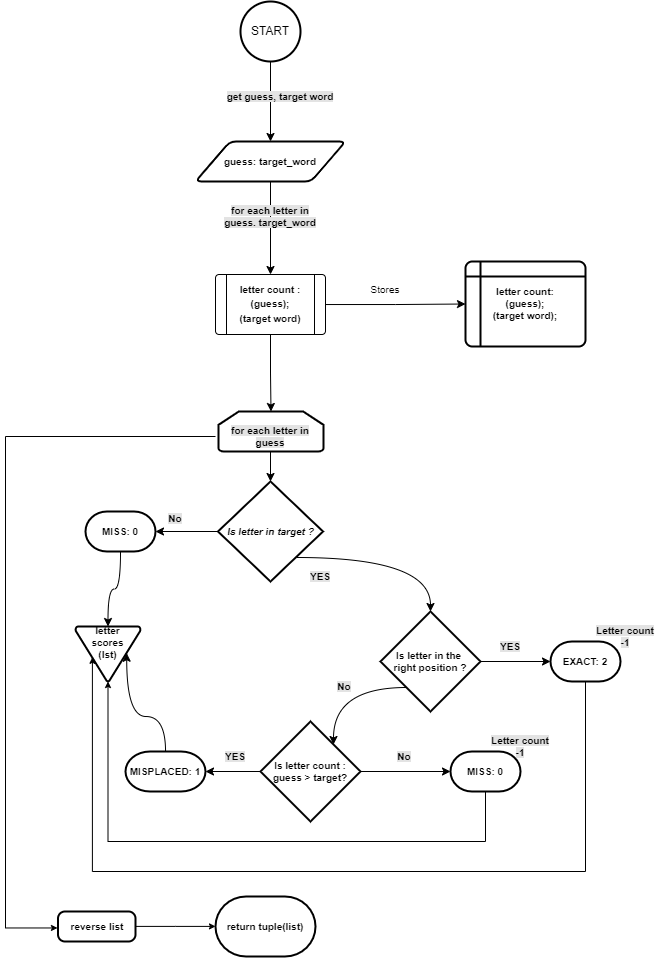

The diagram above was exported from draw.io. Its source (the exported page's mxGraphModel, read from the mxfile embedded in the PNG):
<mxGraphModel dx="941" dy="542" grid="1" gridSize="10" guides="1" tooltips="1" connect="1" arrows="1" fold="1" page="1" pageScale="1" pageWidth="827" pageHeight="1169" math="0" shadow="0">
  <root>
    <mxCell id="WIyWlLk6GJQsqaUBKTNV-0" />
    <mxCell id="WIyWlLk6GJQsqaUBKTNV-1" parent="WIyWlLk6GJQsqaUBKTNV-0" />
    <mxCell id="QzNSNUntEfWUZZiDf7g6-59" value="" style="strokeWidth=2;html=1;shape=mxgraph.flowchart.loop_limit;whiteSpace=wrap;rounded=1;labelBackgroundColor=none;fontSize=10;" vertex="1" parent="WIyWlLk6GJQsqaUBKTNV-1">
      <mxGeometry x="343" y="450" width="105" height="40" as="geometry" />
    </mxCell>
    <mxCell id="QzNSNUntEfWUZZiDf7g6-6" style="edgeStyle=orthogonalEdgeStyle;rounded=0;orthogonalLoop=1;jettySize=auto;html=1;entryX=0.5;entryY=0;entryDx=0;entryDy=0;" edge="1" parent="WIyWlLk6GJQsqaUBKTNV-1" source="QzNSNUntEfWUZZiDf7g6-4" target="QzNSNUntEfWUZZiDf7g6-19">
      <mxGeometry relative="1" as="geometry">
        <mxPoint x="395" y="140" as="targetPoint" />
      </mxGeometry>
    </mxCell>
    <mxCell id="QzNSNUntEfWUZZiDf7g6-4" value="START" style="strokeWidth=2;html=1;shape=mxgraph.flowchart.start_2;whiteSpace=wrap;rounded=1;" vertex="1" parent="WIyWlLk6GJQsqaUBKTNV-1">
      <mxGeometry x="365" y="40" width="60" height="60" as="geometry" />
    </mxCell>
    <mxCell id="QzNSNUntEfWUZZiDf7g6-10" value="&lt;b&gt;letter count:&lt;br&gt;(guess);&lt;br&gt;(target word);&lt;/b&gt;" style="shape=internalStorage;whiteSpace=wrap;html=1;dx=15;dy=15;rounded=1;arcSize=8;strokeWidth=2;fontSize=10;" vertex="1" parent="WIyWlLk6GJQsqaUBKTNV-1">
      <mxGeometry x="590" y="300" width="120" height="85" as="geometry" />
    </mxCell>
    <mxCell id="QzNSNUntEfWUZZiDf7g6-12" style="edgeStyle=orthogonalEdgeStyle;rounded=0;orthogonalLoop=1;jettySize=auto;html=1;entryX=0;entryY=0.5;entryDx=0;entryDy=0;fontSize=10;" edge="1" parent="WIyWlLk6GJQsqaUBKTNV-1" source="QzNSNUntEfWUZZiDf7g6-5" target="QzNSNUntEfWUZZiDf7g6-10">
      <mxGeometry relative="1" as="geometry" />
    </mxCell>
    <mxCell id="QzNSNUntEfWUZZiDf7g6-14" value="Stores" style="text;html=1;strokeColor=none;fillColor=none;align=center;verticalAlign=middle;whiteSpace=wrap;rounded=0;fontSize=10;" vertex="1" parent="WIyWlLk6GJQsqaUBKTNV-1">
      <mxGeometry x="480" y="313" width="60" height="30" as="geometry" />
    </mxCell>
    <mxCell id="QzNSNUntEfWUZZiDf7g6-23" style="edgeStyle=orthogonalEdgeStyle;rounded=0;orthogonalLoop=1;jettySize=auto;html=1;entryX=0.5;entryY=0;entryDx=0;entryDy=0;fontSize=10;" edge="1" parent="WIyWlLk6GJQsqaUBKTNV-1" source="QzNSNUntEfWUZZiDf7g6-19" target="QzNSNUntEfWUZZiDf7g6-5">
      <mxGeometry relative="1" as="geometry" />
    </mxCell>
    <mxCell id="QzNSNUntEfWUZZiDf7g6-19" value="&lt;b&gt;guess: target_word&lt;/b&gt;" style="shape=parallelogram;html=1;strokeWidth=2;perimeter=parallelogramPerimeter;whiteSpace=wrap;rounded=1;arcSize=12;size=0.23;fontSize=10;" vertex="1" parent="WIyWlLk6GJQsqaUBKTNV-1">
      <mxGeometry x="320" y="180" width="150" height="40" as="geometry" />
    </mxCell>
    <mxCell id="QzNSNUntEfWUZZiDf7g6-20" value="&lt;b style=&quot;background-color: rgb(227, 227, 227);&quot;&gt;get guess, target word&lt;/b&gt;" style="text;html=1;strokeColor=none;fillColor=none;align=center;verticalAlign=middle;whiteSpace=wrap;rounded=0;fontSize=10;" vertex="1" parent="WIyWlLk6GJQsqaUBKTNV-1">
      <mxGeometry x="350" y="120" width="110" height="30" as="geometry" />
    </mxCell>
    <mxCell id="QzNSNUntEfWUZZiDf7g6-21" value="&lt;b style=&quot;background-color: rgb(227, 227, 227);&quot;&gt;for each letter in guess. target_word&lt;/b&gt;" style="text;html=1;strokeColor=none;fillColor=none;align=center;verticalAlign=middle;whiteSpace=wrap;rounded=0;fontSize=10;" vertex="1" parent="WIyWlLk6GJQsqaUBKTNV-1">
      <mxGeometry x="340" y="240" width="110" height="30" as="geometry" />
    </mxCell>
    <mxCell id="QzNSNUntEfWUZZiDf7g6-60" style="edgeStyle=orthogonalEdgeStyle;curved=1;rounded=0;orthogonalLoop=1;jettySize=auto;html=1;entryX=0.5;entryY=0;entryDx=0;entryDy=0;entryPerimeter=0;fontSize=10;" edge="1" parent="WIyWlLk6GJQsqaUBKTNV-1" source="QzNSNUntEfWUZZiDf7g6-24" target="QzNSNUntEfWUZZiDf7g6-26">
      <mxGeometry relative="1" as="geometry" />
    </mxCell>
    <mxCell id="QzNSNUntEfWUZZiDf7g6-75" style="edgeStyle=elbowEdgeStyle;rounded=0;orthogonalLoop=1;jettySize=auto;html=1;exitX=0;exitY=0.5;exitDx=0;exitDy=0;fontSize=10;startSize=4;endSize=4;elbow=vertical;entryX=-0.007;entryY=0.549;entryDx=0;entryDy=0;entryPerimeter=0;" edge="1" parent="WIyWlLk6GJQsqaUBKTNV-1" source="QzNSNUntEfWUZZiDf7g6-24" target="QzNSNUntEfWUZZiDf7g6-61">
      <mxGeometry relative="1" as="geometry">
        <mxPoint x="150" y="1000" as="targetPoint" />
        <Array as="points">
          <mxPoint x="130" y="790" />
          <mxPoint x="270" y="470" />
          <mxPoint x="180" y="870" />
        </Array>
      </mxGeometry>
    </mxCell>
    <mxCell id="QzNSNUntEfWUZZiDf7g6-24" value="&lt;b style=&quot;background-color: rgb(227, 227, 227);&quot;&gt;for each letter in guess&lt;/b&gt;" style="text;html=1;strokeColor=none;fillColor=none;align=center;verticalAlign=middle;whiteSpace=wrap;rounded=0;fontSize=10;" vertex="1" parent="WIyWlLk6GJQsqaUBKTNV-1">
      <mxGeometry x="340" y="460" width="110" height="30" as="geometry" />
    </mxCell>
    <mxCell id="QzNSNUntEfWUZZiDf7g6-34" style="edgeStyle=orthogonalEdgeStyle;rounded=0;orthogonalLoop=1;jettySize=auto;html=1;entryX=1;entryY=0.5;entryDx=0;entryDy=0;entryPerimeter=0;fontSize=10;" edge="1" parent="WIyWlLk6GJQsqaUBKTNV-1" source="QzNSNUntEfWUZZiDf7g6-26" target="QzNSNUntEfWUZZiDf7g6-33">
      <mxGeometry relative="1" as="geometry" />
    </mxCell>
    <mxCell id="QzNSNUntEfWUZZiDf7g6-39" style="edgeStyle=orthogonalEdgeStyle;rounded=0;orthogonalLoop=1;jettySize=auto;html=1;exitX=0.75;exitY=0.76;exitDx=0;exitDy=0;exitPerimeter=0;entryX=0.5;entryY=0;entryDx=0;entryDy=0;entryPerimeter=0;fontSize=10;curved=1;" edge="1" parent="WIyWlLk6GJQsqaUBKTNV-1" source="QzNSNUntEfWUZZiDf7g6-26" target="QzNSNUntEfWUZZiDf7g6-38">
      <mxGeometry relative="1" as="geometry" />
    </mxCell>
    <mxCell id="QzNSNUntEfWUZZiDf7g6-26" value="&lt;i&gt;&lt;b&gt;Is letter in target ?&lt;/b&gt;&lt;/i&gt;" style="strokeWidth=2;html=1;shape=mxgraph.flowchart.decision;whiteSpace=wrap;rounded=1;labelBackgroundColor=none;fontSize=10;points=[[0,0.5,0,0,0],[0.5,0,0,0,0],[0.5,1,0,0,0],[0.75,0.76,0,0,0],[1,0.5,0,0,0]];" vertex="1" parent="WIyWlLk6GJQsqaUBKTNV-1">
      <mxGeometry x="342.5" y="520" width="105" height="100" as="geometry" />
    </mxCell>
    <mxCell id="QzNSNUntEfWUZZiDf7g6-31" style="edgeStyle=orthogonalEdgeStyle;rounded=0;orthogonalLoop=1;jettySize=auto;html=1;fontSize=10;entryX=0.5;entryY=0;entryDx=0;entryDy=0;entryPerimeter=0;" edge="1" parent="WIyWlLk6GJQsqaUBKTNV-1" source="QzNSNUntEfWUZZiDf7g6-5" target="QzNSNUntEfWUZZiDf7g6-59">
      <mxGeometry relative="1" as="geometry">
        <mxPoint x="395" y="430" as="targetPoint" />
      </mxGeometry>
    </mxCell>
    <mxCell id="QzNSNUntEfWUZZiDf7g6-32" value="" style="group" vertex="1" connectable="0" parent="WIyWlLk6GJQsqaUBKTNV-1">
      <mxGeometry x="330" y="313" width="130" height="60" as="geometry" />
    </mxCell>
    <mxCell id="QzNSNUntEfWUZZiDf7g6-5" value="" style="verticalLabelPosition=bottom;verticalAlign=top;html=1;shape=process;whiteSpace=wrap;rounded=1;size=0.1;arcSize=6;" vertex="1" parent="QzNSNUntEfWUZZiDf7g6-32">
      <mxGeometry x="10" width="110" height="60" as="geometry" />
    </mxCell>
    <mxCell id="QzNSNUntEfWUZZiDf7g6-7" value="&lt;font style=&quot;font-size: 10px;&quot;&gt;&lt;b&gt;letter count :&lt;br&gt;(guess);&lt;br&gt;(target word)&lt;/b&gt;&lt;/font&gt;" style="text;html=1;strokeColor=none;fillColor=none;align=center;verticalAlign=middle;whiteSpace=wrap;rounded=0;" vertex="1" parent="QzNSNUntEfWUZZiDf7g6-32">
      <mxGeometry y="4.5" width="130" height="50" as="geometry" />
    </mxCell>
    <mxCell id="QzNSNUntEfWUZZiDf7g6-64" style="edgeStyle=orthogonalEdgeStyle;curved=1;rounded=0;orthogonalLoop=1;jettySize=auto;html=1;entryX=0.5;entryY=0;entryDx=0;entryDy=0;entryPerimeter=0;fontSize=10;" edge="1" parent="WIyWlLk6GJQsqaUBKTNV-1" source="QzNSNUntEfWUZZiDf7g6-33" target="QzNSNUntEfWUZZiDf7g6-63">
      <mxGeometry relative="1" as="geometry" />
    </mxCell>
    <mxCell id="QzNSNUntEfWUZZiDf7g6-33" value="&lt;b&gt;MISS: 0&lt;/b&gt;" style="strokeWidth=2;html=1;shape=mxgraph.flowchart.terminator;whiteSpace=wrap;rounded=1;labelBackgroundColor=none;fontSize=10;" vertex="1" parent="WIyWlLk6GJQsqaUBKTNV-1">
      <mxGeometry x="210" y="550" width="70" height="40" as="geometry" />
    </mxCell>
    <mxCell id="QzNSNUntEfWUZZiDf7g6-35" value="&lt;b style=&quot;background-color: rgb(227, 227, 227);&quot;&gt;No&lt;/b&gt;" style="text;html=1;strokeColor=none;fillColor=none;align=center;verticalAlign=middle;whiteSpace=wrap;rounded=0;labelBackgroundColor=none;fontSize=10;" vertex="1" parent="WIyWlLk6GJQsqaUBKTNV-1">
      <mxGeometry x="270" y="542" width="60" height="30" as="geometry" />
    </mxCell>
    <mxCell id="QzNSNUntEfWUZZiDf7g6-42" style="edgeStyle=orthogonalEdgeStyle;curved=1;rounded=0;orthogonalLoop=1;jettySize=auto;html=1;entryX=0;entryY=0.5;entryDx=0;entryDy=0;entryPerimeter=0;fontSize=10;" edge="1" parent="WIyWlLk6GJQsqaUBKTNV-1" source="QzNSNUntEfWUZZiDf7g6-38" target="QzNSNUntEfWUZZiDf7g6-41">
      <mxGeometry relative="1" as="geometry" />
    </mxCell>
    <mxCell id="QzNSNUntEfWUZZiDf7g6-46" style="edgeStyle=orthogonalEdgeStyle;curved=1;rounded=0;orthogonalLoop=1;jettySize=auto;html=1;exitX=0.26;exitY=0.76;exitDx=0;exitDy=0;exitPerimeter=0;entryX=0.73;entryY=0.23;entryDx=0;entryDy=0;entryPerimeter=0;fontSize=10;" edge="1" parent="WIyWlLk6GJQsqaUBKTNV-1" source="QzNSNUntEfWUZZiDf7g6-38" target="QzNSNUntEfWUZZiDf7g6-44">
      <mxGeometry relative="1" as="geometry" />
    </mxCell>
    <mxCell id="QzNSNUntEfWUZZiDf7g6-38" value="&lt;b&gt;Is letter in the &lt;br&gt;right position ?&lt;/b&gt;" style="strokeWidth=2;html=1;shape=mxgraph.flowchart.decision;whiteSpace=wrap;rounded=1;labelBackgroundColor=none;fontSize=10;points=[[0,0.5,0,0,0],[0.26,0.76,0,0,0],[0.5,0,0,0,0],[0.5,1,0,0,0],[1,0.5,0,0,0]];" vertex="1" parent="WIyWlLk6GJQsqaUBKTNV-1">
      <mxGeometry x="505" y="650" width="100" height="100" as="geometry" />
    </mxCell>
    <mxCell id="QzNSNUntEfWUZZiDf7g6-40" value="&lt;b style=&quot;background-color: rgb(227, 227, 227);&quot;&gt;YES&lt;/b&gt;" style="text;html=1;strokeColor=none;fillColor=none;align=center;verticalAlign=middle;whiteSpace=wrap;rounded=0;labelBackgroundColor=none;fontSize=10;" vertex="1" parent="WIyWlLk6GJQsqaUBKTNV-1">
      <mxGeometry x="415" y="600" width="60" height="30" as="geometry" />
    </mxCell>
    <mxCell id="QzNSNUntEfWUZZiDf7g6-72" style="edgeStyle=elbowEdgeStyle;rounded=0;orthogonalLoop=1;jettySize=auto;elbow=vertical;html=1;fontSize=10;startSize=4;endSize=4;entryX=0.26;entryY=0.56;entryDx=0;entryDy=0;entryPerimeter=0;" edge="1" parent="WIyWlLk6GJQsqaUBKTNV-1" source="QzNSNUntEfWUZZiDf7g6-41" target="QzNSNUntEfWUZZiDf7g6-63">
      <mxGeometry relative="1" as="geometry">
        <mxPoint x="190" y="750" as="targetPoint" />
        <Array as="points">
          <mxPoint x="270" y="910" />
          <mxPoint x="190" y="810" />
        </Array>
      </mxGeometry>
    </mxCell>
    <mxCell id="QzNSNUntEfWUZZiDf7g6-41" value="&lt;b&gt;EXACT: 2&lt;/b&gt;" style="strokeWidth=2;html=1;shape=mxgraph.flowchart.terminator;whiteSpace=wrap;rounded=1;labelBackgroundColor=none;fontSize=10;" vertex="1" parent="WIyWlLk6GJQsqaUBKTNV-1">
      <mxGeometry x="675" y="680" width="70" height="40" as="geometry" />
    </mxCell>
    <mxCell id="QzNSNUntEfWUZZiDf7g6-43" value="&lt;b style=&quot;background-color: rgb(227, 227, 227);&quot;&gt;YES&lt;/b&gt;" style="text;html=1;strokeColor=none;fillColor=none;align=center;verticalAlign=middle;whiteSpace=wrap;rounded=0;labelBackgroundColor=none;fontSize=10;" vertex="1" parent="WIyWlLk6GJQsqaUBKTNV-1">
      <mxGeometry x="605" y="670" width="60" height="30" as="geometry" />
    </mxCell>
    <mxCell id="QzNSNUntEfWUZZiDf7g6-49" style="edgeStyle=orthogonalEdgeStyle;curved=1;rounded=0;orthogonalLoop=1;jettySize=auto;html=1;entryX=0;entryY=0.5;entryDx=0;entryDy=0;entryPerimeter=0;fontSize=10;" edge="1" parent="WIyWlLk6GJQsqaUBKTNV-1" source="QzNSNUntEfWUZZiDf7g6-44" target="QzNSNUntEfWUZZiDf7g6-48">
      <mxGeometry relative="1" as="geometry" />
    </mxCell>
    <mxCell id="QzNSNUntEfWUZZiDf7g6-55" style="edgeStyle=orthogonalEdgeStyle;curved=1;rounded=0;orthogonalLoop=1;jettySize=auto;html=1;entryX=1;entryY=0.5;entryDx=0;entryDy=0;entryPerimeter=0;fontSize=10;" edge="1" parent="WIyWlLk6GJQsqaUBKTNV-1" source="QzNSNUntEfWUZZiDf7g6-44" target="QzNSNUntEfWUZZiDf7g6-54">
      <mxGeometry relative="1" as="geometry" />
    </mxCell>
    <mxCell id="QzNSNUntEfWUZZiDf7g6-44" value="&lt;b&gt;Is letter count :&lt;br&gt;guess &amp;gt; target?&lt;/b&gt;" style="strokeWidth=2;html=1;shape=mxgraph.flowchart.decision;whiteSpace=wrap;rounded=1;labelBackgroundColor=none;fontSize=10;points=[[0,0.5,0,0,0],[0.5,0,0,0,0],[0.5,1,0,0,0],[0.73,0.23,0,0,0],[1,0.5,0,0,0]];" vertex="1" parent="WIyWlLk6GJQsqaUBKTNV-1">
      <mxGeometry x="385" y="760" width="100" height="100" as="geometry" />
    </mxCell>
    <mxCell id="QzNSNUntEfWUZZiDf7g6-47" value="&lt;b style=&quot;background-color: rgb(227, 227, 227);&quot;&gt;No&lt;/b&gt;" style="text;html=1;strokeColor=none;fillColor=none;align=center;verticalAlign=middle;whiteSpace=wrap;rounded=0;labelBackgroundColor=none;fontSize=10;" vertex="1" parent="WIyWlLk6GJQsqaUBKTNV-1">
      <mxGeometry x="439" y="710" width="60" height="30" as="geometry" />
    </mxCell>
    <mxCell id="QzNSNUntEfWUZZiDf7g6-68" style="edgeStyle=elbowEdgeStyle;rounded=0;orthogonalLoop=1;jettySize=auto;html=1;fontSize=10;elbow=vertical;startSize=4;endSize=4;entryX=0.5;entryY=1;entryDx=0;entryDy=0;entryPerimeter=0;" edge="1" parent="WIyWlLk6GJQsqaUBKTNV-1" source="QzNSNUntEfWUZZiDf7g6-48" target="QzNSNUntEfWUZZiDf7g6-63">
      <mxGeometry relative="1" as="geometry">
        <mxPoint x="160" y="700" as="targetPoint" />
        <Array as="points">
          <mxPoint x="610" y="880" />
          <mxPoint x="320" y="880" />
          <mxPoint x="160" y="730" />
          <mxPoint x="160" y="720" />
          <mxPoint x="160" y="730" />
          <mxPoint x="220" y="710" />
          <mxPoint x="220" y="730" />
        </Array>
      </mxGeometry>
    </mxCell>
    <mxCell id="QzNSNUntEfWUZZiDf7g6-48" value="&lt;b&gt;MISS: 0&lt;/b&gt;" style="strokeWidth=2;html=1;shape=mxgraph.flowchart.terminator;whiteSpace=wrap;rounded=1;labelBackgroundColor=none;fontSize=10;" vertex="1" parent="WIyWlLk6GJQsqaUBKTNV-1">
      <mxGeometry x="575" y="790" width="70" height="40" as="geometry" />
    </mxCell>
    <mxCell id="QzNSNUntEfWUZZiDf7g6-50" value="&lt;b style=&quot;background-color: rgb(227, 227, 227);&quot;&gt;No&lt;/b&gt;" style="text;html=1;strokeColor=none;fillColor=none;align=center;verticalAlign=middle;whiteSpace=wrap;rounded=0;labelBackgroundColor=none;fontSize=10;" vertex="1" parent="WIyWlLk6GJQsqaUBKTNV-1">
      <mxGeometry x="499" y="780" width="60" height="30" as="geometry" />
    </mxCell>
    <mxCell id="QzNSNUntEfWUZZiDf7g6-51" value="&lt;b style=&quot;background-color: rgb(227, 227, 227);&quot;&gt;Letter count -1&lt;/b&gt;" style="text;html=1;strokeColor=none;fillColor=none;align=center;verticalAlign=middle;whiteSpace=wrap;rounded=0;labelBackgroundColor=none;fontSize=10;" vertex="1" parent="WIyWlLk6GJQsqaUBKTNV-1">
      <mxGeometry x="720" y="660" width="60" height="30" as="geometry" />
    </mxCell>
    <mxCell id="QzNSNUntEfWUZZiDf7g6-52" value="&lt;b style=&quot;background-color: rgb(227, 227, 227);&quot;&gt;Letter count -1&lt;/b&gt;" style="text;html=1;strokeColor=none;fillColor=none;align=center;verticalAlign=middle;whiteSpace=wrap;rounded=0;labelBackgroundColor=none;fontSize=10;" vertex="1" parent="WIyWlLk6GJQsqaUBKTNV-1">
      <mxGeometry x="615" y="770" width="60" height="30" as="geometry" />
    </mxCell>
    <mxCell id="QzNSNUntEfWUZZiDf7g6-65" style="edgeStyle=orthogonalEdgeStyle;curved=1;rounded=0;orthogonalLoop=1;jettySize=auto;html=1;entryX=0.788;entryY=0.486;entryDx=0;entryDy=0;entryPerimeter=0;fontSize=10;" edge="1" parent="WIyWlLk6GJQsqaUBKTNV-1" source="QzNSNUntEfWUZZiDf7g6-54" target="QzNSNUntEfWUZZiDf7g6-63">
      <mxGeometry relative="1" as="geometry" />
    </mxCell>
    <mxCell id="QzNSNUntEfWUZZiDf7g6-54" value="&lt;b&gt;MISPLACED: 1&lt;/b&gt;" style="strokeWidth=2;html=1;shape=mxgraph.flowchart.terminator;whiteSpace=wrap;rounded=1;labelBackgroundColor=none;fontSize=10;" vertex="1" parent="WIyWlLk6GJQsqaUBKTNV-1">
      <mxGeometry x="250" y="790" width="80" height="40" as="geometry" />
    </mxCell>
    <mxCell id="QzNSNUntEfWUZZiDf7g6-56" value="&lt;b style=&quot;background-color: rgb(227, 227, 227);&quot;&gt;YES&lt;/b&gt;" style="text;html=1;strokeColor=none;fillColor=none;align=center;verticalAlign=middle;whiteSpace=wrap;rounded=0;labelBackgroundColor=none;fontSize=10;" vertex="1" parent="WIyWlLk6GJQsqaUBKTNV-1">
      <mxGeometry x="330" y="780" width="60" height="30" as="geometry" />
    </mxCell>
    <mxCell id="QzNSNUntEfWUZZiDf7g6-77" style="edgeStyle=elbowEdgeStyle;rounded=0;orthogonalLoop=1;jettySize=auto;elbow=vertical;html=1;fontSize=10;startSize=4;endSize=4;" edge="1" parent="WIyWlLk6GJQsqaUBKTNV-1" source="QzNSNUntEfWUZZiDf7g6-61" target="QzNSNUntEfWUZZiDf7g6-76">
      <mxGeometry relative="1" as="geometry" />
    </mxCell>
    <mxCell id="QzNSNUntEfWUZZiDf7g6-61" value="&lt;b&gt;reverse list&lt;/b&gt;" style="rounded=1;whiteSpace=wrap;html=1;absoluteArcSize=1;arcSize=14;strokeWidth=2;labelBackgroundColor=none;fontSize=10;" vertex="1" parent="WIyWlLk6GJQsqaUBKTNV-1">
      <mxGeometry x="182.5" y="950" width="77.5" height="30" as="geometry" />
    </mxCell>
    <mxCell id="QzNSNUntEfWUZZiDf7g6-63" value="&lt;b&gt;letter&lt;br&gt;scores&lt;br&gt;(lst)&lt;br&gt;&lt;br&gt;&lt;br&gt;&lt;/b&gt;" style="strokeWidth=2;html=1;shape=mxgraph.flowchart.merge_or_storage;whiteSpace=wrap;rounded=1;labelBackgroundColor=none;fontSize=10;points=[[0.03,0,0,0,0],[0.12,0.31,0,0,0],[0.26,0.56,0,0,0],[0.51,0,0,0,0],[0.51,1,0,0,0],[1,0,0,0,0],[1,0.51,0,0,0],[1,1,0,0,0]];" vertex="1" parent="WIyWlLk6GJQsqaUBKTNV-1">
      <mxGeometry x="200" y="665" width="65" height="55" as="geometry" />
    </mxCell>
    <mxCell id="QzNSNUntEfWUZZiDf7g6-76" value="&lt;b&gt;return tuple(list)&lt;/b&gt;" style="strokeWidth=2;html=1;shape=mxgraph.flowchart.terminator;whiteSpace=wrap;rounded=1;labelBackgroundColor=none;fontSize=10;" vertex="1" parent="WIyWlLk6GJQsqaUBKTNV-1">
      <mxGeometry x="340" y="935" width="100" height="60" as="geometry" />
    </mxCell>
  </root>
</mxGraphModel>